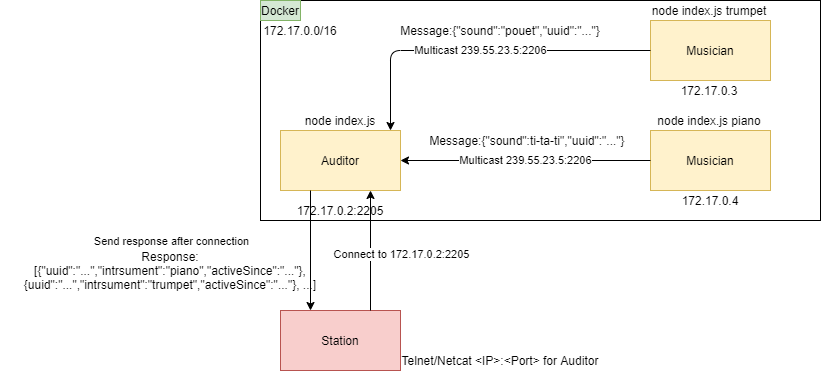

The diagram above was exported from draw.io. Its source (the exported page's mxGraphModel, read from the mxfile embedded in the PNG):
<mxGraphModel dx="460" dy="745" grid="1" gridSize="10" guides="1" tooltips="1" connect="1" arrows="1" fold="1" page="1" pageScale="1" pageWidth="827" pageHeight="1169" math="0" shadow="0">
  <root>
    <mxCell id="0" />
    <mxCell id="1" parent="0" />
    <mxCell id="ooYTYtQRP_j4JUNeQVaY-5" value="" style="rounded=0;whiteSpace=wrap;html=1;fillColor=none;gradientColor=none;" parent="1" vertex="1">
      <mxGeometry x="260" y="10" width="560" height="220" as="geometry" />
    </mxCell>
    <mxCell id="ooYTYtQRP_j4JUNeQVaY-1" value="Auditor" style="rounded=0;whiteSpace=wrap;html=1;fillColor=#fff2cc;strokeColor=#d6b656;" parent="1" vertex="1">
      <mxGeometry x="280" y="140" width="120" height="60" as="geometry" />
    </mxCell>
    <mxCell id="ooYTYtQRP_j4JUNeQVaY-2" value="Musician" style="rounded=0;whiteSpace=wrap;html=1;fillColor=#fff2cc;strokeColor=#d6b656;" parent="1" vertex="1">
      <mxGeometry x="650" y="140" width="120" height="60" as="geometry" />
    </mxCell>
    <mxCell id="ooYTYtQRP_j4JUNeQVaY-6" value="Docker" style="text;html=1;strokeColor=#82b366;fillColor=#d5e8d4;align=center;verticalAlign=middle;whiteSpace=wrap;rounded=0;" parent="1" vertex="1">
      <mxGeometry x="260" y="10" width="40" height="20" as="geometry" />
    </mxCell>
    <mxCell id="ooYTYtQRP_j4JUNeQVaY-7" value="172.17.0.0/16" style="text;html=1;strokeColor=none;fillColor=none;align=center;verticalAlign=middle;whiteSpace=wrap;rounded=0;" parent="1" vertex="1">
      <mxGeometry x="280" y="30" width="40" height="20" as="geometry" />
    </mxCell>
    <mxCell id="ooYTYtQRP_j4JUNeQVaY-8" value="172.17.0.4" style="text;html=1;strokeColor=none;fillColor=none;align=center;verticalAlign=middle;whiteSpace=wrap;rounded=0;" parent="1" vertex="1">
      <mxGeometry x="690" y="200" width="40" height="20" as="geometry" />
    </mxCell>
    <mxCell id="ooYTYtQRP_j4JUNeQVaY-9" value="Station" style="rounded=0;whiteSpace=wrap;html=1;fillColor=#f8cecc;strokeColor=#b85450;" parent="1" vertex="1">
      <mxGeometry x="280" y="320" width="120" height="60" as="geometry" />
    </mxCell>
    <mxCell id="ooYTYtQRP_j4JUNeQVaY-16" value="Multicast 239.55.23.5:2206" style="endArrow=classic;html=1;entryX=1;entryY=0.5;entryDx=0;entryDy=0;exitX=0;exitY=0.5;exitDx=0;exitDy=0;" parent="1" source="ooYTYtQRP_j4JUNeQVaY-2" target="ooYTYtQRP_j4JUNeQVaY-1" edge="1">
      <mxGeometry width="50" height="50" relative="1" as="geometry">
        <mxPoint x="460" y="200" as="sourcePoint" />
        <mxPoint x="510" y="150" as="targetPoint" />
      </mxGeometry>
    </mxCell>
    <mxCell id="ooYTYtQRP_j4JUNeQVaY-17" value="Telnet/Netcat &amp;lt;IP&amp;gt;:&amp;lt;Port&amp;gt; for Auditor" style="text;html=1;strokeColor=none;fillColor=none;align=center;verticalAlign=middle;whiteSpace=wrap;rounded=0;" parent="1" vertex="1">
      <mxGeometry x="400" y="360" width="200" height="20" as="geometry" />
    </mxCell>
    <mxCell id="ooYTYtQRP_j4JUNeQVaY-18" value="node index.js piano" style="text;html=1;strokeColor=none;fillColor=none;align=center;verticalAlign=middle;whiteSpace=wrap;rounded=0;" parent="1" vertex="1">
      <mxGeometry x="634" y="120" width="150" height="20" as="geometry" />
    </mxCell>
    <mxCell id="ooYTYtQRP_j4JUNeQVaY-19" value="node index.js" style="text;html=1;strokeColor=none;fillColor=none;align=center;verticalAlign=middle;whiteSpace=wrap;rounded=0;" parent="1" vertex="1">
      <mxGeometry x="295" y="120" width="90" height="20" as="geometry" />
    </mxCell>
    <mxCell id="ooYTYtQRP_j4JUNeQVaY-23" value="" style="endArrow=classic;html=1;entryX=0.75;entryY=1;entryDx=0;entryDy=0;exitX=0.75;exitY=0;exitDx=0;exitDy=0;" parent="1" source="ooYTYtQRP_j4JUNeQVaY-9" target="ooYTYtQRP_j4JUNeQVaY-1" edge="1">
      <mxGeometry width="50" height="50" relative="1" as="geometry">
        <mxPoint x="520" y="330" as="sourcePoint" />
        <mxPoint x="570" y="280" as="targetPoint" />
      </mxGeometry>
    </mxCell>
    <mxCell id="ooYTYtQRP_j4JUNeQVaY-24" value="Connect to 172.17.0.2:2205" style="edgeLabel;html=1;align=center;verticalAlign=middle;resizable=0;points=[];" parent="ooYTYtQRP_j4JUNeQVaY-23" vertex="1" connectable="0">
      <mxGeometry x="-0.1291" y="2" relative="1" as="geometry">
        <mxPoint x="32" y="-4.78" as="offset" />
      </mxGeometry>
    </mxCell>
    <mxCell id="ooYTYtQRP_j4JUNeQVaY-26" value="" style="endArrow=classic;html=1;exitX=0.25;exitY=1;exitDx=0;exitDy=0;entryX=0.25;entryY=0;entryDx=0;entryDy=0;" parent="1" source="ooYTYtQRP_j4JUNeQVaY-1" target="ooYTYtQRP_j4JUNeQVaY-9" edge="1">
      <mxGeometry width="50" height="50" relative="1" as="geometry">
        <mxPoint x="520" y="330" as="sourcePoint" />
        <mxPoint x="570" y="280" as="targetPoint" />
      </mxGeometry>
    </mxCell>
    <mxCell id="ooYTYtQRP_j4JUNeQVaY-27" value="Send response after connection" style="edgeLabel;html=1;align=center;verticalAlign=middle;resizable=0;points=[];" parent="ooYTYtQRP_j4JUNeQVaY-26" vertex="1" connectable="0">
      <mxGeometry x="0.1973" y="1" relative="1" as="geometry">
        <mxPoint x="-141" y="-22" as="offset" />
      </mxGeometry>
    </mxCell>
    <mxCell id="ooYTYtQRP_j4JUNeQVaY-28" value="Message:{&quot;sound&quot;:ti-ta-ti&quot;,&quot;uuid&quot;:&quot;...&quot;}" style="text;html=1;strokeColor=none;fillColor=none;align=center;verticalAlign=middle;whiteSpace=wrap;rounded=0;" parent="1" vertex="1">
      <mxGeometry x="420" y="140" width="214" height="20" as="geometry" />
    </mxCell>
    <mxCell id="ooYTYtQRP_j4JUNeQVaY-29" value="Response:&lt;br&gt;[{&quot;uuid&quot;:&quot;...&quot;,&quot;intrsument&quot;:&quot;piano&quot;,&quot;activeSince&quot;:&quot;...&quot;},&lt;br&gt;{uuid&quot;:&quot;...&quot;,&quot;intrsument&quot;:&quot;trumpet&quot;,&quot;activeSince&quot;:&quot;...&quot;}, ...]" style="text;html=1;strokeColor=none;fillColor=none;align=center;verticalAlign=middle;whiteSpace=wrap;rounded=0;" parent="1" vertex="1">
      <mxGeometry y="270" width="340" height="20" as="geometry" />
    </mxCell>
    <mxCell id="ooYTYtQRP_j4JUNeQVaY-32" value="Musician" style="rounded=0;whiteSpace=wrap;html=1;fillColor=#fff2cc;strokeColor=#d6b656;" parent="1" vertex="1">
      <mxGeometry x="650" y="30" width="120" height="60" as="geometry" />
    </mxCell>
    <mxCell id="ooYTYtQRP_j4JUNeQVaY-33" value="node index.js trumpet" style="text;html=1;strokeColor=none;fillColor=none;align=center;verticalAlign=middle;whiteSpace=wrap;rounded=0;" parent="1" vertex="1">
      <mxGeometry x="634" y="10" width="150" height="20" as="geometry" />
    </mxCell>
    <mxCell id="ooYTYtQRP_j4JUNeQVaY-34" value="172.17.0.3" style="text;html=1;strokeColor=none;fillColor=none;align=center;verticalAlign=middle;whiteSpace=wrap;rounded=0;" parent="1" vertex="1">
      <mxGeometry x="689" y="90" width="40" height="20" as="geometry" />
    </mxCell>
    <mxCell id="ooYTYtQRP_j4JUNeQVaY-37" value="Multicast 239.55.23.5:2206" style="endArrow=classic;html=1;" parent="1" source="ooYTYtQRP_j4JUNeQVaY-32" edge="1">
      <mxGeometry width="50" height="50" relative="1" as="geometry">
        <mxPoint x="580" y="60" as="sourcePoint" />
        <mxPoint x="390" y="140" as="targetPoint" />
        <Array as="points">
          <mxPoint x="390" y="60" />
        </Array>
      </mxGeometry>
    </mxCell>
    <mxCell id="ooYTYtQRP_j4JUNeQVaY-38" value="Message:{&quot;sound&quot;:&quot;pouet&quot;,&quot;uuid&quot;:&quot;...&quot;}" style="text;html=1;strokeColor=none;fillColor=none;align=center;verticalAlign=middle;whiteSpace=wrap;rounded=0;" parent="1" vertex="1">
      <mxGeometry x="345" y="30" width="310" height="20" as="geometry" />
    </mxCell>
    <mxCell id="aqZg2iaEG99Jj2ZB0a6G-1" value="172.17.0.2:2205" style="text;html=1;strokeColor=none;fillColor=none;align=center;verticalAlign=middle;whiteSpace=wrap;rounded=0;" parent="1" vertex="1">
      <mxGeometry x="320" y="210" width="40" height="20" as="geometry" />
    </mxCell>
  </root>
</mxGraphModel>